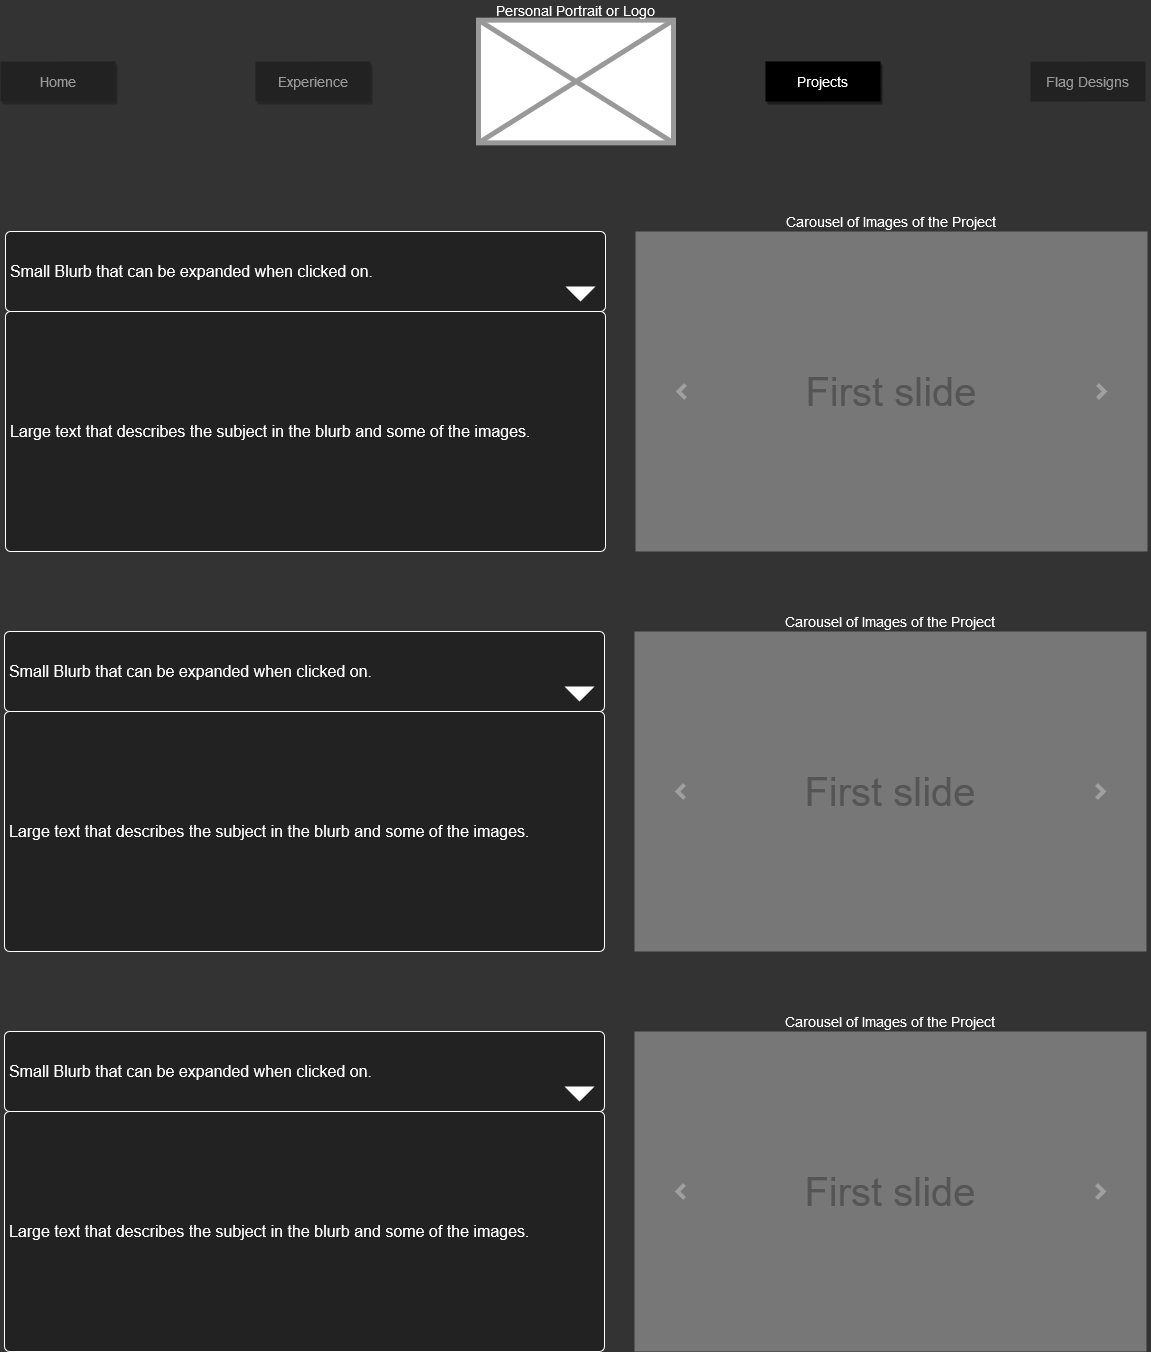

The diagram above was exported from draw.io. Its source (the exported page's mxGraphModel, read from the mxfile embedded in the PNG):
<mxGraphModel dx="2062" dy="1202" grid="1" gridSize="10" guides="1" tooltips="1" connect="1" arrows="1" fold="1" page="1" pageScale="1.5" pageWidth="827" pageHeight="1169" background="#333333" math="0" shadow="0">
  <root>
    <mxCell id="0" style=";html=1;" />
    <mxCell id="1" value="Navbar" style=";html=1;" parent="0" />
    <mxCell id="3d76a8aef4d5c911-1" value="" style="html=1;shadow=0;dashed=0;shape=mxgraph.bootstrap.rect;strokeColor=none;whiteSpace=wrap;rounded=0;fontSize=12;fontColor=#000000;align=center;fillColor=none;" parent="1" vertex="1">
      <mxGeometry x="45" y="70" width="1150" height="81.34999999999998" as="geometry" />
    </mxCell>
    <mxCell id="3d76a8aef4d5c911-2" value="Home" style="html=1;shadow=1;dashed=0;strokeColor=none;shape=mxgraph.bootstrap.rect;fontSize=14;whiteSpace=wrap;fillColor=#222222;fontColor=#999999;" parent="3d76a8aef4d5c911-1" vertex="1">
      <mxGeometry width="115" height="40" as="geometry" />
    </mxCell>
    <mxCell id="3d76a8aef4d5c911-3" value="&lt;div style=&quot;font-size: 14px;&quot; align=&quot;center&quot;&gt;Experience&lt;/div&gt;" style="html=1;shadow=1;dashed=0;shape=mxgraph.bootstrap.rect;strokeColor=none;spacingRight=0;whiteSpace=wrap;align=center;fontSize=14;fontColor=#999999;fillColor=#222222;sketch=0;" parent="3d76a8aef4d5c911-1" vertex="1">
      <mxGeometry x="255" width="115" height="40" as="geometry" />
    </mxCell>
    <mxCell id="3d76a8aef4d5c911-5" value="Flag Designs" style="html=1;shadow=0;dashed=0;strokeColor=none;shape=mxgraph.bootstrap.rect;fontColor=#999999;spacingRight=0;whiteSpace=wrap;align=center;fontSize=14;fillColor=#222222;" parent="3d76a8aef4d5c911-1" vertex="1">
      <mxGeometry x="1029.995" width="115" height="40" as="geometry" />
    </mxCell>
    <mxCell id="SusG8E5IN56OX0ZlFuTw-98" value="" style="verticalLabelPosition=bottom;shadow=0;dashed=0;align=center;html=1;verticalAlign=top;strokeWidth=5;shape=mxgraph.mockup.graphics.simpleIcon;strokeColor=#999999;fontSize=14;fontColor=#FFFFFF;labelBackgroundColor=none;" vertex="1" parent="3d76a8aef4d5c911-1">
      <mxGeometry x="478" y="-41.35000000000002" width="195" height="122.7" as="geometry" />
    </mxCell>
    <mxCell id="SusG8E5IN56OX0ZlFuTw-96" value="Projects" style="html=1;shadow=1;dashed=0;shape=mxgraph.bootstrap.rect;strokeColor=none;spacingRight=0;whiteSpace=wrap;align=center;fontSize=14;fontColor=#999999;fillColor=#222222;sketch=0;" vertex="1" parent="1">
      <mxGeometry x="810" y="70" width="115" height="40" as="geometry" />
    </mxCell>
    <mxCell id="SusG8E5IN56OX0ZlFuTw-99" value="Personal Portrait or Logo" style="text;html=1;strokeColor=none;fillColor=none;align=center;verticalAlign=middle;whiteSpace=wrap;rounded=0;shadow=1;labelBackgroundColor=none;sketch=0;fontSize=14;fontColor=#FFFFFF;" vertex="1" parent="1">
      <mxGeometry x="520" y="9" width="200" height="20" as="geometry" />
    </mxCell>
    <mxCell id="SusG8E5IN56OX0ZlFuTw-100" value="Projects" parent="0" />
    <mxCell id="SusG8E5IN56OX0ZlFuTw-101" value="Projects" style="html=1;shadow=1;dashed=0;shape=mxgraph.bootstrap.rect;strokeColor=none;spacingRight=0;whiteSpace=wrap;align=center;fontSize=14;sketch=0;fillColor=#000000;fontColor=#FFFFFF;" vertex="1" parent="SusG8E5IN56OX0ZlFuTw-100">
      <mxGeometry x="810" y="70" width="115" height="40" as="geometry" />
    </mxCell>
    <mxCell id="SusG8E5IN56OX0ZlFuTw-131" value="&lt;div align=&quot;left&quot;&gt;Small Blurb that can be expanded when clicked on.&lt;br&gt;&lt;/div&gt;" style="html=1;shadow=0;dashed=0;shape=mxgraph.bootstrap.rrect;rSize=5;strokeWidth=1;whiteSpace=wrap;align=left;verticalAlign=middle;spacingLeft=0;fontStyle=0;fontSize=16;spacing=5;labelBackgroundColor=none;sketch=0;fontColor=#FFFFFF;strokeColor=#FFFFFF;fillColor=#222222;" vertex="1" parent="SusG8E5IN56OX0ZlFuTw-100">
      <mxGeometry x="50" y="240" width="600" height="80" as="geometry" />
    </mxCell>
    <mxCell id="SusG8E5IN56OX0ZlFuTw-134" value="" style="shape=triangle;direction=south;fillColor=#ffffff;strokeColor=none;perimeter=none;" vertex="1" parent="SusG8E5IN56OX0ZlFuTw-100">
      <mxGeometry x="610" y="295" width="30" height="15" as="geometry" />
    </mxCell>
    <mxCell id="SusG8E5IN56OX0ZlFuTw-135" value="Large text that describes the subject in the blurb and some of the images." style="html=1;shadow=0;dashed=0;shape=mxgraph.bootstrap.rrect;rSize=5;strokeWidth=1;whiteSpace=wrap;align=left;verticalAlign=middle;spacingLeft=0;fontStyle=0;fontSize=16;spacing=5;labelBackgroundColor=none;sketch=0;fontColor=#FFFFFF;strokeColor=#FFFFFF;fillColor=#222222;" vertex="1" parent="SusG8E5IN56OX0ZlFuTw-100">
      <mxGeometry x="50" y="320" width="600" height="240" as="geometry" />
    </mxCell>
    <mxCell id="SusG8E5IN56OX0ZlFuTw-136" value="First slide" style="html=1;shadow=0;dashed=0;strokeColor=none;strokeWidth=1;fillColor=#777777;fontColor=#555555;whiteSpace=wrap;align=center;verticalAlign=middle;fontStyle=0;fontSize=40;labelBackgroundColor=none;sketch=0;" vertex="1" parent="SusG8E5IN56OX0ZlFuTw-100">
      <mxGeometry x="680" y="240" width="512" height="320" as="geometry" />
    </mxCell>
    <mxCell id="SusG8E5IN56OX0ZlFuTw-137" value="" style="html=1;verticalLabelPosition=bottom;labelBackgroundColor=#ffffff;verticalAlign=top;shadow=0;dashed=0;strokeWidth=4;shape=mxgraph.ios7.misc.more;strokeColor=#a0a0a0;" vertex="1" parent="SusG8E5IN56OX0ZlFuTw-136">
      <mxGeometry x="1" y="0.5" width="7" height="14" relative="1" as="geometry">
        <mxPoint x="-50" y="-7" as="offset" />
      </mxGeometry>
    </mxCell>
    <mxCell id="SusG8E5IN56OX0ZlFuTw-138" value="" style="flipH=1;html=1;verticalLabelPosition=bottom;labelBackgroundColor=#ffffff;verticalAlign=top;shadow=0;dashed=0;strokeWidth=4;shape=mxgraph.ios7.misc.more;strokeColor=#a0a0a0;" vertex="1" parent="SusG8E5IN56OX0ZlFuTw-136">
      <mxGeometry y="0.5" width="7" height="14" relative="1" as="geometry">
        <mxPoint x="43" y="-7" as="offset" />
      </mxGeometry>
    </mxCell>
    <mxCell id="SusG8E5IN56OX0ZlFuTw-139" value="Carousel of Images of the Project" style="text;html=1;strokeColor=none;fillColor=none;align=center;verticalAlign=middle;whiteSpace=wrap;rounded=0;shadow=1;labelBackgroundColor=none;sketch=0;fontSize=14;fontColor=#FFFFFF;" vertex="1" parent="SusG8E5IN56OX0ZlFuTw-100">
      <mxGeometry x="828" y="220" width="216" height="20" as="geometry" />
    </mxCell>
    <mxCell id="SusG8E5IN56OX0ZlFuTw-140" value="&lt;div align=&quot;left&quot;&gt;Small Blurb that can be expanded when clicked on.&lt;br&gt;&lt;/div&gt;" style="html=1;shadow=0;dashed=0;shape=mxgraph.bootstrap.rrect;rSize=5;strokeWidth=1;whiteSpace=wrap;align=left;verticalAlign=middle;spacingLeft=0;fontStyle=0;fontSize=16;spacing=5;labelBackgroundColor=none;sketch=0;fontColor=#FFFFFF;strokeColor=#FFFFFF;fillColor=#222222;" vertex="1" parent="SusG8E5IN56OX0ZlFuTw-100">
      <mxGeometry x="49" y="640" width="600" height="80" as="geometry" />
    </mxCell>
    <mxCell id="SusG8E5IN56OX0ZlFuTw-141" value="" style="shape=triangle;direction=south;fillColor=#ffffff;strokeColor=none;perimeter=none;" vertex="1" parent="SusG8E5IN56OX0ZlFuTw-100">
      <mxGeometry x="609" y="695" width="30" height="15" as="geometry" />
    </mxCell>
    <mxCell id="SusG8E5IN56OX0ZlFuTw-142" value="Large text that describes the subject in the blurb and some of the images." style="html=1;shadow=0;dashed=0;shape=mxgraph.bootstrap.rrect;rSize=5;strokeWidth=1;whiteSpace=wrap;align=left;verticalAlign=middle;spacingLeft=0;fontStyle=0;fontSize=16;spacing=5;labelBackgroundColor=none;sketch=0;fontColor=#FFFFFF;strokeColor=#FFFFFF;fillColor=#222222;" vertex="1" parent="SusG8E5IN56OX0ZlFuTw-100">
      <mxGeometry x="49" y="720" width="600" height="240" as="geometry" />
    </mxCell>
    <mxCell id="SusG8E5IN56OX0ZlFuTw-143" value="First slide" style="html=1;shadow=0;dashed=0;strokeColor=none;strokeWidth=1;fillColor=#777777;fontColor=#555555;whiteSpace=wrap;align=center;verticalAlign=middle;fontStyle=0;fontSize=40;labelBackgroundColor=none;sketch=0;" vertex="1" parent="SusG8E5IN56OX0ZlFuTw-100">
      <mxGeometry x="679" y="640" width="512" height="320" as="geometry" />
    </mxCell>
    <mxCell id="SusG8E5IN56OX0ZlFuTw-144" value="" style="html=1;verticalLabelPosition=bottom;labelBackgroundColor=#ffffff;verticalAlign=top;shadow=0;dashed=0;strokeWidth=4;shape=mxgraph.ios7.misc.more;strokeColor=#a0a0a0;" vertex="1" parent="SusG8E5IN56OX0ZlFuTw-143">
      <mxGeometry x="1" y="0.5" width="7" height="14" relative="1" as="geometry">
        <mxPoint x="-50" y="-7" as="offset" />
      </mxGeometry>
    </mxCell>
    <mxCell id="SusG8E5IN56OX0ZlFuTw-145" value="" style="flipH=1;html=1;verticalLabelPosition=bottom;labelBackgroundColor=#ffffff;verticalAlign=top;shadow=0;dashed=0;strokeWidth=4;shape=mxgraph.ios7.misc.more;strokeColor=#a0a0a0;" vertex="1" parent="SusG8E5IN56OX0ZlFuTw-143">
      <mxGeometry y="0.5" width="7" height="14" relative="1" as="geometry">
        <mxPoint x="43" y="-7" as="offset" />
      </mxGeometry>
    </mxCell>
    <mxCell id="SusG8E5IN56OX0ZlFuTw-146" value="Carousel of Images of the Project" style="text;html=1;strokeColor=none;fillColor=none;align=center;verticalAlign=middle;whiteSpace=wrap;rounded=0;shadow=1;labelBackgroundColor=none;sketch=0;fontSize=14;fontColor=#FFFFFF;" vertex="1" parent="SusG8E5IN56OX0ZlFuTw-100">
      <mxGeometry x="827" y="620" width="216" height="20" as="geometry" />
    </mxCell>
    <mxCell id="SusG8E5IN56OX0ZlFuTw-147" value="&lt;div align=&quot;left&quot;&gt;Small Blurb that can be expanded when clicked on.&lt;br&gt;&lt;/div&gt;" style="html=1;shadow=0;dashed=0;shape=mxgraph.bootstrap.rrect;rSize=5;strokeWidth=1;whiteSpace=wrap;align=left;verticalAlign=middle;spacingLeft=0;fontStyle=0;fontSize=16;spacing=5;labelBackgroundColor=none;sketch=0;fontColor=#FFFFFF;strokeColor=#FFFFFF;fillColor=#222222;" vertex="1" parent="SusG8E5IN56OX0ZlFuTw-100">
      <mxGeometry x="49" y="1040" width="600" height="80" as="geometry" />
    </mxCell>
    <mxCell id="SusG8E5IN56OX0ZlFuTw-148" value="" style="shape=triangle;direction=south;fillColor=#ffffff;strokeColor=none;perimeter=none;" vertex="1" parent="SusG8E5IN56OX0ZlFuTw-100">
      <mxGeometry x="609" y="1095" width="30" height="15" as="geometry" />
    </mxCell>
    <mxCell id="SusG8E5IN56OX0ZlFuTw-149" value="Large text that describes the subject in the blurb and some of the images." style="html=1;shadow=0;dashed=0;shape=mxgraph.bootstrap.rrect;rSize=5;strokeWidth=1;whiteSpace=wrap;align=left;verticalAlign=middle;spacingLeft=0;fontStyle=0;fontSize=16;spacing=5;labelBackgroundColor=none;sketch=0;fontColor=#FFFFFF;strokeColor=#FFFFFF;fillColor=#222222;" vertex="1" parent="SusG8E5IN56OX0ZlFuTw-100">
      <mxGeometry x="49" y="1120" width="600" height="240" as="geometry" />
    </mxCell>
    <mxCell id="SusG8E5IN56OX0ZlFuTw-150" value="First slide" style="html=1;shadow=0;dashed=0;strokeColor=none;strokeWidth=1;fillColor=#777777;fontColor=#555555;whiteSpace=wrap;align=center;verticalAlign=middle;fontStyle=0;fontSize=40;labelBackgroundColor=none;sketch=0;" vertex="1" parent="SusG8E5IN56OX0ZlFuTw-100">
      <mxGeometry x="679" y="1040" width="512" height="320" as="geometry" />
    </mxCell>
    <mxCell id="SusG8E5IN56OX0ZlFuTw-151" value="" style="html=1;verticalLabelPosition=bottom;labelBackgroundColor=#ffffff;verticalAlign=top;shadow=0;dashed=0;strokeWidth=4;shape=mxgraph.ios7.misc.more;strokeColor=#a0a0a0;" vertex="1" parent="SusG8E5IN56OX0ZlFuTw-150">
      <mxGeometry x="1" y="0.5" width="7" height="14" relative="1" as="geometry">
        <mxPoint x="-50" y="-7" as="offset" />
      </mxGeometry>
    </mxCell>
    <mxCell id="SusG8E5IN56OX0ZlFuTw-152" value="" style="flipH=1;html=1;verticalLabelPosition=bottom;labelBackgroundColor=#ffffff;verticalAlign=top;shadow=0;dashed=0;strokeWidth=4;shape=mxgraph.ios7.misc.more;strokeColor=#a0a0a0;" vertex="1" parent="SusG8E5IN56OX0ZlFuTw-150">
      <mxGeometry y="0.5" width="7" height="14" relative="1" as="geometry">
        <mxPoint x="43" y="-7" as="offset" />
      </mxGeometry>
    </mxCell>
    <mxCell id="SusG8E5IN56OX0ZlFuTw-153" value="Carousel of Images of the Project" style="text;html=1;strokeColor=none;fillColor=none;align=center;verticalAlign=middle;whiteSpace=wrap;rounded=0;shadow=1;labelBackgroundColor=none;sketch=0;fontSize=14;fontColor=#FFFFFF;" vertex="1" parent="SusG8E5IN56OX0ZlFuTw-100">
      <mxGeometry x="827" y="1020" width="216" height="20" as="geometry" />
    </mxCell>
  </root>
</mxGraphModel>